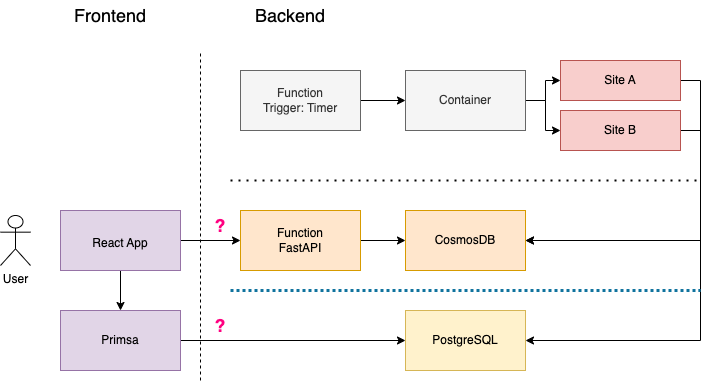

The diagram above was exported from draw.io. Its source (the exported page's mxGraphModel, read from the mxfile embedded in the PNG):
<mxGraphModel dx="975" dy="798" grid="1" gridSize="10" guides="1" tooltips="1" connect="1" arrows="1" fold="1" page="1" pageScale="1" pageWidth="850" pageHeight="1100" math="0" shadow="0">
  <root>
    <mxCell id="0" />
    <mxCell id="1" parent="0" />
    <mxCell id="DpKF1Sr-zKv47PtY1J0I-29" style="edgeStyle=orthogonalEdgeStyle;rounded=0;orthogonalLoop=1;jettySize=auto;html=1;exitX=1;exitY=0.5;exitDx=0;exitDy=0;entryX=1;entryY=0.5;entryDx=0;entryDy=0;" edge="1" parent="1" source="DpKF1Sr-zKv47PtY1J0I-8" target="DpKF1Sr-zKv47PtY1J0I-27">
      <mxGeometry relative="1" as="geometry" />
    </mxCell>
    <mxCell id="DpKF1Sr-zKv47PtY1J0I-8" value="Site A" style="rounded=0;whiteSpace=wrap;html=1;fillColor=#f8cecc;strokeColor=#b85450;" vertex="1" parent="1">
      <mxGeometry x="640" y="200" width="120" height="40" as="geometry" />
    </mxCell>
    <mxCell id="DpKF1Sr-zKv47PtY1J0I-30" style="edgeStyle=orthogonalEdgeStyle;rounded=0;orthogonalLoop=1;jettySize=auto;html=1;exitX=1;exitY=0.5;exitDx=0;exitDy=0;entryX=1;entryY=0.5;entryDx=0;entryDy=0;" edge="1" parent="1" source="DpKF1Sr-zKv47PtY1J0I-9" target="DpKF1Sr-zKv47PtY1J0I-27">
      <mxGeometry relative="1" as="geometry" />
    </mxCell>
    <mxCell id="DpKF1Sr-zKv47PtY1J0I-46" style="edgeStyle=orthogonalEdgeStyle;rounded=0;orthogonalLoop=1;jettySize=auto;html=1;exitX=1;exitY=0.5;exitDx=0;exitDy=0;entryX=1;entryY=0.5;entryDx=0;entryDy=0;strokeWidth=1;fontSize=18;" edge="1" parent="1" source="DpKF1Sr-zKv47PtY1J0I-9" target="DpKF1Sr-zKv47PtY1J0I-16">
      <mxGeometry relative="1" as="geometry" />
    </mxCell>
    <mxCell id="DpKF1Sr-zKv47PtY1J0I-9" value="Site B" style="rounded=0;whiteSpace=wrap;html=1;fillColor=#f8cecc;strokeColor=#b85450;" vertex="1" parent="1">
      <mxGeometry x="640" y="250" width="120" height="40" as="geometry" />
    </mxCell>
    <mxCell id="DpKF1Sr-zKv47PtY1J0I-10" value="User" style="shape=umlActor;verticalLabelPosition=bottom;verticalAlign=top;html=1;outlineConnect=0;" vertex="1" parent="1">
      <mxGeometry x="80" y="355" width="30" height="50" as="geometry" />
    </mxCell>
    <mxCell id="DpKF1Sr-zKv47PtY1J0I-38" style="edgeStyle=orthogonalEdgeStyle;rounded=0;orthogonalLoop=1;jettySize=auto;html=1;exitX=1;exitY=0.5;exitDx=0;exitDy=0;entryX=0;entryY=0.5;entryDx=0;entryDy=0;fontSize=12;" edge="1" parent="1" source="DpKF1Sr-zKv47PtY1J0I-15" target="DpKF1Sr-zKv47PtY1J0I-16">
      <mxGeometry relative="1" as="geometry" />
    </mxCell>
    <mxCell id="DpKF1Sr-zKv47PtY1J0I-15" value="Primsa" style="rounded=0;whiteSpace=wrap;html=1;fillColor=#e1d5e7;strokeColor=#9673a6;" vertex="1" parent="1">
      <mxGeometry x="140" y="450" width="120" height="60" as="geometry" />
    </mxCell>
    <mxCell id="DpKF1Sr-zKv47PtY1J0I-16" value="PostgreSQL" style="rounded=0;whiteSpace=wrap;html=1;fillColor=#fff2cc;strokeColor=#d6b656;" vertex="1" parent="1">
      <mxGeometry x="485" y="450" width="120" height="60" as="geometry" />
    </mxCell>
    <mxCell id="DpKF1Sr-zKv47PtY1J0I-18" style="edgeStyle=orthogonalEdgeStyle;rounded=0;orthogonalLoop=1;jettySize=auto;html=1;exitX=1;exitY=0.5;exitDx=0;exitDy=0;entryX=0;entryY=0.5;entryDx=0;entryDy=0;" edge="1" parent="1" source="DpKF1Sr-zKv47PtY1J0I-17" target="DpKF1Sr-zKv47PtY1J0I-8">
      <mxGeometry relative="1" as="geometry" />
    </mxCell>
    <mxCell id="DpKF1Sr-zKv47PtY1J0I-19" style="edgeStyle=orthogonalEdgeStyle;rounded=0;orthogonalLoop=1;jettySize=auto;html=1;exitX=1;exitY=0.5;exitDx=0;exitDy=0;entryX=0;entryY=0.5;entryDx=0;entryDy=0;" edge="1" parent="1" source="DpKF1Sr-zKv47PtY1J0I-17" target="DpKF1Sr-zKv47PtY1J0I-9">
      <mxGeometry relative="1" as="geometry" />
    </mxCell>
    <mxCell id="DpKF1Sr-zKv47PtY1J0I-17" value="Container" style="rounded=0;whiteSpace=wrap;html=1;fillColor=#f5f5f5;fontColor=#333333;strokeColor=#666666;" vertex="1" parent="1">
      <mxGeometry x="485" y="210" width="120" height="60" as="geometry" />
    </mxCell>
    <mxCell id="DpKF1Sr-zKv47PtY1J0I-23" style="edgeStyle=orthogonalEdgeStyle;rounded=0;orthogonalLoop=1;jettySize=auto;html=1;exitX=1;exitY=0.5;exitDx=0;exitDy=0;entryX=0;entryY=0.5;entryDx=0;entryDy=0;" edge="1" parent="1" source="DpKF1Sr-zKv47PtY1J0I-20" target="DpKF1Sr-zKv47PtY1J0I-17">
      <mxGeometry relative="1" as="geometry" />
    </mxCell>
    <mxCell id="DpKF1Sr-zKv47PtY1J0I-20" value="Function&lt;br&gt;Trigger: Timer" style="rounded=0;whiteSpace=wrap;html=1;fillColor=#f5f5f5;fontColor=#333333;strokeColor=#666666;" vertex="1" parent="1">
      <mxGeometry x="320" y="210" width="120" height="60" as="geometry" />
    </mxCell>
    <mxCell id="DpKF1Sr-zKv47PtY1J0I-25" value="" style="endArrow=none;dashed=1;html=1;dashPattern=1 3;strokeWidth=2;rounded=0;" edge="1" parent="1">
      <mxGeometry width="50" height="50" relative="1" as="geometry">
        <mxPoint x="310" y="320" as="sourcePoint" />
        <mxPoint x="780" y="320" as="targetPoint" />
      </mxGeometry>
    </mxCell>
    <mxCell id="DpKF1Sr-zKv47PtY1J0I-28" style="edgeStyle=orthogonalEdgeStyle;rounded=0;orthogonalLoop=1;jettySize=auto;html=1;exitX=1;exitY=0.5;exitDx=0;exitDy=0;entryX=0;entryY=0.5;entryDx=0;entryDy=0;" edge="1" parent="1" source="DpKF1Sr-zKv47PtY1J0I-26" target="DpKF1Sr-zKv47PtY1J0I-27">
      <mxGeometry relative="1" as="geometry" />
    </mxCell>
    <mxCell id="DpKF1Sr-zKv47PtY1J0I-26" value="Function&lt;br&gt;FastAPI" style="rounded=0;whiteSpace=wrap;html=1;fillColor=#ffe6cc;strokeColor=#d79b00;" vertex="1" parent="1">
      <mxGeometry x="320" y="350" width="120" height="60" as="geometry" />
    </mxCell>
    <mxCell id="DpKF1Sr-zKv47PtY1J0I-27" value="CosmosDB" style="rounded=0;whiteSpace=wrap;html=1;fillColor=#ffe6cc;strokeColor=#d79b00;" vertex="1" parent="1">
      <mxGeometry x="485" y="350" width="120" height="60" as="geometry" />
    </mxCell>
    <mxCell id="DpKF1Sr-zKv47PtY1J0I-31" value="" style="endArrow=none;dashed=1;html=1;strokeWidth=3;rounded=0;fillColor=#b1ddf0;strokeColor=#10739e;dashPattern=1 1;" edge="1" parent="1">
      <mxGeometry width="50" height="50" relative="1" as="geometry">
        <mxPoint x="310" y="430" as="sourcePoint" />
        <mxPoint x="780" y="430" as="targetPoint" />
      </mxGeometry>
    </mxCell>
    <mxCell id="DpKF1Sr-zKv47PtY1J0I-33" value="" style="endArrow=none;dashed=1;html=1;rounded=0;" edge="1" parent="1">
      <mxGeometry width="50" height="50" relative="1" as="geometry">
        <mxPoint x="280" y="520" as="sourcePoint" />
        <mxPoint x="280" y="190" as="targetPoint" />
      </mxGeometry>
    </mxCell>
    <mxCell id="DpKF1Sr-zKv47PtY1J0I-34" value="&lt;font style=&quot;font-size: 18px;&quot;&gt;Backend&lt;/font&gt;" style="text;html=1;strokeColor=none;fillColor=none;align=center;verticalAlign=middle;whiteSpace=wrap;rounded=0;" vertex="1" parent="1">
      <mxGeometry x="340" y="140" width="60" height="30" as="geometry" />
    </mxCell>
    <mxCell id="DpKF1Sr-zKv47PtY1J0I-35" value="&lt;font style=&quot;font-size: 18px;&quot;&gt;Frontend&lt;/font&gt;" style="text;html=1;strokeColor=none;fillColor=none;align=center;verticalAlign=middle;whiteSpace=wrap;rounded=0;" vertex="1" parent="1">
      <mxGeometry x="160" y="140" width="60" height="30" as="geometry" />
    </mxCell>
    <mxCell id="DpKF1Sr-zKv47PtY1J0I-37" style="edgeStyle=orthogonalEdgeStyle;rounded=0;orthogonalLoop=1;jettySize=auto;html=1;exitX=0.5;exitY=1;exitDx=0;exitDy=0;entryX=0.5;entryY=0;entryDx=0;entryDy=0;fontSize=12;" edge="1" parent="1" source="DpKF1Sr-zKv47PtY1J0I-36" target="DpKF1Sr-zKv47PtY1J0I-15">
      <mxGeometry relative="1" as="geometry" />
    </mxCell>
    <mxCell id="DpKF1Sr-zKv47PtY1J0I-39" style="edgeStyle=orthogonalEdgeStyle;rounded=0;orthogonalLoop=1;jettySize=auto;html=1;exitX=1;exitY=0.5;exitDx=0;exitDy=0;entryX=0;entryY=0.5;entryDx=0;entryDy=0;fontSize=12;" edge="1" parent="1" source="DpKF1Sr-zKv47PtY1J0I-36" target="DpKF1Sr-zKv47PtY1J0I-26">
      <mxGeometry relative="1" as="geometry" />
    </mxCell>
    <mxCell id="DpKF1Sr-zKv47PtY1J0I-36" value="&lt;font style=&quot;font-size: 12px;&quot;&gt;React App&lt;/font&gt;" style="rounded=0;whiteSpace=wrap;html=1;fontSize=18;fillColor=#e1d5e7;strokeColor=#9673a6;" vertex="1" parent="1">
      <mxGeometry x="140" y="350" width="120" height="60" as="geometry" />
    </mxCell>
    <mxCell id="DpKF1Sr-zKv47PtY1J0I-44" value="&lt;b&gt;&lt;font color=&quot;#ff0080&quot; style=&quot;font-size: 18px;&quot;&gt;?&lt;/font&gt;&lt;/b&gt;" style="text;html=1;strokeColor=none;fillColor=none;align=center;verticalAlign=middle;whiteSpace=wrap;rounded=0;fontSize=12;" vertex="1" parent="1">
      <mxGeometry x="270" y="350" width="60" height="30" as="geometry" />
    </mxCell>
    <mxCell id="DpKF1Sr-zKv47PtY1J0I-47" value="&lt;b&gt;&lt;font color=&quot;#ff0080&quot; style=&quot;font-size: 18px;&quot;&gt;?&lt;/font&gt;&lt;/b&gt;" style="text;html=1;strokeColor=none;fillColor=none;align=center;verticalAlign=middle;whiteSpace=wrap;rounded=0;fontSize=12;" vertex="1" parent="1">
      <mxGeometry x="270" y="450" width="60" height="30" as="geometry" />
    </mxCell>
  </root>
</mxGraphModel>